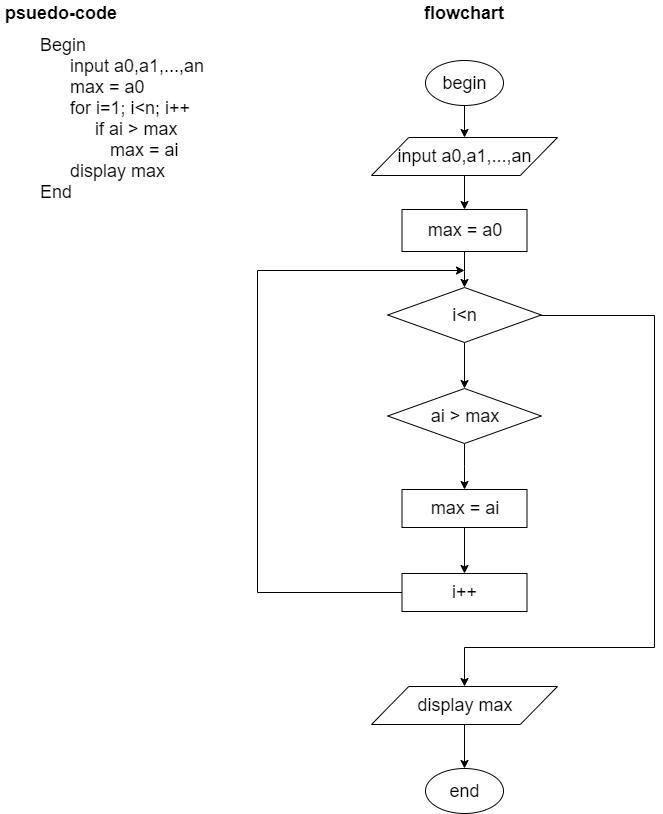

The diagram above was exported from draw.io. Its source (the exported page's mxGraphModel, read from the mxfile embedded in the PNG):
<mxGraphModel dx="1038" dy="548" grid="0" gridSize="10" guides="1" tooltips="1" connect="1" arrows="1" fold="1" page="1" pageScale="1" pageWidth="827" pageHeight="1169" math="0" shadow="0">
  <root>
    <mxCell id="0" />
    <mxCell id="1" parent="0" />
    <mxCell id="cYKll_WlJw4UY9qrymlv-1" value="&lt;b&gt;psuedo-code&lt;/b&gt;" style="text;html=1;align=center;verticalAlign=middle;resizable=0;points=[];;autosize=1;fontSize=18;" parent="1" vertex="1">
      <mxGeometry x="37" y="35" width="122" height="26" as="geometry" />
    </mxCell>
    <mxCell id="cYKll_WlJw4UY9qrymlv-5" value="Begin&lt;br&gt;&lt;div&gt;&lt;span&gt;&amp;nbsp; &amp;nbsp; &amp;nbsp; input a0,a1,...,an&lt;/span&gt;&lt;/div&gt;&lt;div&gt;&amp;nbsp; &amp;nbsp; &amp;nbsp; max = a0&lt;/div&gt;&lt;div&gt;&amp;nbsp; &amp;nbsp; &amp;nbsp; for i=1; i&amp;lt;n; i++&lt;/div&gt;&lt;div&gt;&amp;nbsp; &amp;nbsp; &amp;nbsp; &amp;nbsp; &amp;nbsp; &amp;nbsp;if ai &amp;gt; max&lt;/div&gt;&lt;div&gt;&amp;nbsp; &amp;nbsp; &amp;nbsp; &amp;nbsp; &amp;nbsp; &amp;nbsp; &amp;nbsp; max = ai&lt;/div&gt;&lt;div&gt;&amp;nbsp; &amp;nbsp; &amp;nbsp; display max&amp;nbsp;&lt;/div&gt;&lt;div&gt;End&lt;/div&gt;" style="text;html=1;strokeColor=none;fillColor=none;align=left;verticalAlign=middle;whiteSpace=wrap;rounded=0;fontSize=18;" parent="1" vertex="1">
      <mxGeometry x="75" y="61" width="186" height="189" as="geometry" />
    </mxCell>
    <mxCell id="cYKll_WlJw4UY9qrymlv-6" value="&lt;b&gt;flowchart&lt;/b&gt;" style="text;html=1;align=center;verticalAlign=middle;resizable=0;points=[];;autosize=1;fontSize=18;" parent="1" vertex="1">
      <mxGeometry x="456" y="35" width="90" height="26" as="geometry" />
    </mxCell>
    <mxCell id="cYKll_WlJw4UY9qrymlv-13" style="edgeStyle=orthogonalEdgeStyle;rounded=0;orthogonalLoop=1;jettySize=auto;html=1;entryX=0.5;entryY=0;entryDx=0;entryDy=0;fontSize=18;" parent="1" source="cYKll_WlJw4UY9qrymlv-7" target="cYKll_WlJw4UY9qrymlv-8" edge="1">
      <mxGeometry relative="1" as="geometry" />
    </mxCell>
    <mxCell id="cYKll_WlJw4UY9qrymlv-7" value="begin" style="ellipse;whiteSpace=wrap;html=1;fontSize=18;" parent="1" vertex="1">
      <mxGeometry x="462" y="95" width="78" height="45" as="geometry" />
    </mxCell>
    <mxCell id="myVMVE7J3v8kPXeQ-Z-p-5" style="edgeStyle=orthogonalEdgeStyle;rounded=0;orthogonalLoop=1;jettySize=auto;html=1;fontSize=18;" edge="1" parent="1" source="cYKll_WlJw4UY9qrymlv-8" target="cYKll_WlJw4UY9qrymlv-10">
      <mxGeometry relative="1" as="geometry" />
    </mxCell>
    <mxCell id="cYKll_WlJw4UY9qrymlv-8" value="input a0,a1,...,an" style="shape=parallelogram;perimeter=parallelogramPerimeter;whiteSpace=wrap;html=1;fontSize=18;" parent="1" vertex="1">
      <mxGeometry x="408" y="172" width="186" height="38" as="geometry" />
    </mxCell>
    <mxCell id="myVMVE7J3v8kPXeQ-Z-p-6" style="edgeStyle=orthogonalEdgeStyle;rounded=0;orthogonalLoop=1;jettySize=auto;html=1;fontSize=18;" edge="1" parent="1" source="cYKll_WlJw4UY9qrymlv-10" target="myVMVE7J3v8kPXeQ-Z-p-1">
      <mxGeometry relative="1" as="geometry" />
    </mxCell>
    <mxCell id="cYKll_WlJw4UY9qrymlv-10" value="max = a0" style="rounded=0;whiteSpace=wrap;html=1;fontSize=18;" parent="1" vertex="1">
      <mxGeometry x="438.5" y="244" width="125" height="42" as="geometry" />
    </mxCell>
    <mxCell id="myVMVE7J3v8kPXeQ-Z-p-7" style="edgeStyle=orthogonalEdgeStyle;rounded=0;orthogonalLoop=1;jettySize=auto;html=1;fontSize=18;" edge="1" parent="1" source="myVMVE7J3v8kPXeQ-Z-p-1" target="myVMVE7J3v8kPXeQ-Z-p-3">
      <mxGeometry relative="1" as="geometry" />
    </mxCell>
    <mxCell id="myVMVE7J3v8kPXeQ-Z-p-12" style="edgeStyle=orthogonalEdgeStyle;rounded=0;orthogonalLoop=1;jettySize=auto;html=1;fontSize=18;entryX=0.5;entryY=0;entryDx=0;entryDy=0;" edge="1" parent="1" source="myVMVE7J3v8kPXeQ-Z-p-1" target="myVMVE7J3v8kPXeQ-Z-p-13">
      <mxGeometry relative="1" as="geometry">
        <mxPoint x="501" y="682" as="targetPoint" />
        <Array as="points">
          <mxPoint x="691" y="350" />
          <mxPoint x="691" y="682" />
          <mxPoint x="501" y="682" />
        </Array>
      </mxGeometry>
    </mxCell>
    <mxCell id="myVMVE7J3v8kPXeQ-Z-p-1" value="&lt;span style=&quot;font-size: 18px;&quot;&gt;i&amp;lt;n&lt;/span&gt;" style="rhombus;whiteSpace=wrap;html=1;fontSize=18;" vertex="1" parent="1">
      <mxGeometry x="424.25" y="322" width="153.5" height="55" as="geometry" />
    </mxCell>
    <mxCell id="myVMVE7J3v8kPXeQ-Z-p-8" style="edgeStyle=orthogonalEdgeStyle;rounded=0;orthogonalLoop=1;jettySize=auto;html=1;fontSize=18;" edge="1" parent="1" source="myVMVE7J3v8kPXeQ-Z-p-3" target="myVMVE7J3v8kPXeQ-Z-p-4">
      <mxGeometry relative="1" as="geometry" />
    </mxCell>
    <mxCell id="myVMVE7J3v8kPXeQ-Z-p-3" value="&lt;span style=&quot;font-size: 18px&quot;&gt;ai &amp;gt; max&lt;/span&gt;" style="rhombus;whiteSpace=wrap;html=1;fontSize=18;" vertex="1" parent="1">
      <mxGeometry x="424.25" y="423" width="153.5" height="55" as="geometry" />
    </mxCell>
    <mxCell id="myVMVE7J3v8kPXeQ-Z-p-10" style="edgeStyle=orthogonalEdgeStyle;rounded=0;orthogonalLoop=1;jettySize=auto;html=1;entryX=0.5;entryY=0;entryDx=0;entryDy=0;fontSize=18;" edge="1" parent="1" source="myVMVE7J3v8kPXeQ-Z-p-4" target="myVMVE7J3v8kPXeQ-Z-p-9">
      <mxGeometry relative="1" as="geometry" />
    </mxCell>
    <mxCell id="myVMVE7J3v8kPXeQ-Z-p-4" value="max = ai" style="rounded=0;whiteSpace=wrap;html=1;fontSize=18;" vertex="1" parent="1">
      <mxGeometry x="438.5" y="524" width="125" height="38" as="geometry" />
    </mxCell>
    <mxCell id="myVMVE7J3v8kPXeQ-Z-p-11" style="edgeStyle=orthogonalEdgeStyle;rounded=0;orthogonalLoop=1;jettySize=auto;html=1;fontSize=18;" edge="1" parent="1" source="myVMVE7J3v8kPXeQ-Z-p-9">
      <mxGeometry relative="1" as="geometry">
        <mxPoint x="501" y="305" as="targetPoint" />
        <Array as="points">
          <mxPoint x="294" y="627" />
          <mxPoint x="294" y="305" />
        </Array>
      </mxGeometry>
    </mxCell>
    <mxCell id="myVMVE7J3v8kPXeQ-Z-p-9" value="i++" style="rounded=0;whiteSpace=wrap;html=1;fontSize=18;" vertex="1" parent="1">
      <mxGeometry x="438.5" y="608" width="125" height="38" as="geometry" />
    </mxCell>
    <mxCell id="myVMVE7J3v8kPXeQ-Z-p-16" style="edgeStyle=orthogonalEdgeStyle;rounded=0;orthogonalLoop=1;jettySize=auto;html=1;entryX=0.5;entryY=0;entryDx=0;entryDy=0;fontSize=18;" edge="1" parent="1" source="myVMVE7J3v8kPXeQ-Z-p-13" target="myVMVE7J3v8kPXeQ-Z-p-14">
      <mxGeometry relative="1" as="geometry" />
    </mxCell>
    <mxCell id="myVMVE7J3v8kPXeQ-Z-p-13" value="display max" style="shape=parallelogram;perimeter=parallelogramPerimeter;whiteSpace=wrap;html=1;fontSize=18;" vertex="1" parent="1">
      <mxGeometry x="408" y="721" width="186" height="38" as="geometry" />
    </mxCell>
    <mxCell id="myVMVE7J3v8kPXeQ-Z-p-14" value="end" style="ellipse;whiteSpace=wrap;html=1;fontSize=18;" vertex="1" parent="1">
      <mxGeometry x="462" y="803" width="78" height="45" as="geometry" />
    </mxCell>
  </root>
</mxGraphModel>